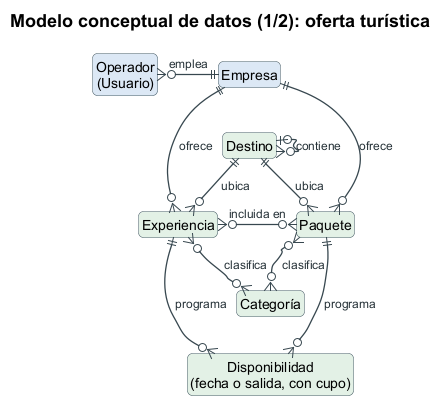

The diagram above was rendered by PlantUML. Its source (embedded in the PNG):
@startuml T04a-modelo-conceptual-oferta
' Modelo conceptual de datos (1/2): la oferta turística. Cada entidad corresponde a tablas reales del snapshot
' de EF Core y cada relación a una FK real o a una tabla de unión (correspondencia en el README).
' "Disponibilidad" agrupa experience_availabilities (fechas) y package_availabilities (salidas).
' Disposición plana: Destino arriba y Categoría abajo del par Experiencia-Paquete, sin cruces.
!pragma layout smetana
!include _tema-tesis.iuml
hide circle
hide empty members
skinparam nodesep 70
skinparam ranksep 45
skinparam classFontSize 14
skinparam classBorderColor #455A64

title Modelo conceptual de datos (1/2): oferta turística

entity "Operador\n(Usuario)" as usuario $CLIENTE
entity "Empresa" as empresa $CLIENTE
entity "Destino" as destino $BACKEND
entity "Experiencia" as exp $BACKEND
entity "Paquete" as paq $BACKEND
entity "Categoría" as categoria $BACKEND
entity "Disponibilidad\n(fecha o salida, con cupo)" as disp $BACKEND

empresa ||-left-o{ usuario : emplea
empresa -[hidden]down- destino
empresa ||--o{ exp : ofrece
empresa ||--o{ paq : ofrece
destino ||--o{ exp : ubica
destino ||--o{ paq : ubica
destino |o--o{ destino : contiene
exp }o-right-o{ paq : incluida en
exp }o--o{ categoria : clasifica
paq }o--o{ categoria : clasifica
categoria -[hidden]down- disp
exp ||--o{ disp : programa
paq ||--o{ disp : programa
@enduml